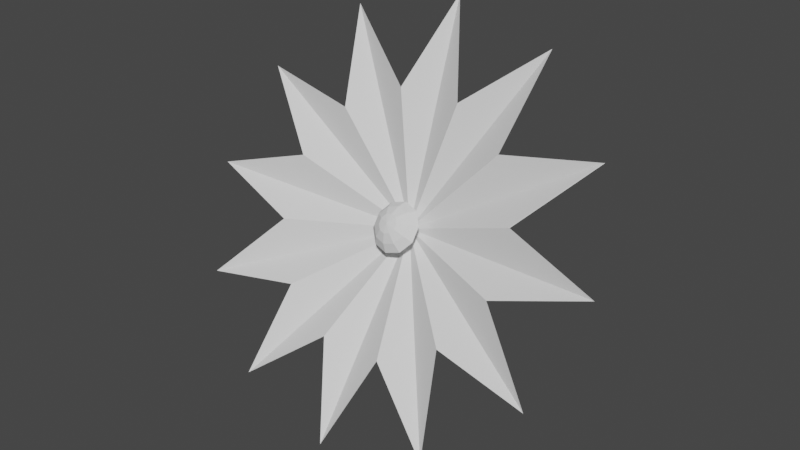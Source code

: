 # Source: Flower_Model.blend  (saved by Blender 3.5.10; exported with 4.5.12 LTS)
import bpy
from mathutils import Matrix  # noqa: F401  (used for matrix-valued properties, if any)

bpy.ops.wm.read_factory_settings(use_empty=True)
scene = bpy.context.scene
scene.name = 'Scene'

# ---- collections
col_collection = bpy.data.collections.new('Collection'); scene.collection.children.link(col_collection)

# ---- world
world_world = bpy.data.worlds.new('World'); scene.world = world_world
world_world.use_nodes = True; world_world.node_tree.nodes.clear()
_N = world_world.node_tree.nodes; _L = world_world.node_tree.links
n0 = _N.new('ShaderNodeOutputWorld'); n0.name = 'World Output'; n0.location = (300, 300)
n1 = _N.new('ShaderNodeBackground'); n1.name = 'Background'; n1.location = (10, 300)
n1.inputs[0].default_value = (0.05088, 0.05088, 0.05088, 1.0)
_L.new(n1.outputs[0], n0.inputs[0])
n0.is_active_output = True
world_world.color = (0.05088, 0.05088, 0.05088)
world_world.use_sun_shadow = False
world_world.sun_shadow_jitter_overblur = 0.0

# ---- meshes
me_circle = bpy.data.meshes.new('Circle')
me_circle.from_pydata([(-0.0004742, 0.0008415, 0.01672), (0.0, 0.1, 0.0), (-0.05, 0.0866, 0.0), (-0.0866, 0.05, 0.0), (-0.1, 0.0, 0.0), (-0.0866, -0.05, 0.0), (-0.05, -0.0866, 0.0), (0.0, -0.1, 0.0), (0.05, -0.0866, 0.0), (0.0866, -0.05, 0.0), (0.1, 0.0, 0.0), (0.0866, 0.05, 0.0), (0.05, 0.0866, 0.0), (-0.04117, 0.04117, 0.0), (-0.01507, 0.05624, 0.0), (0.01507, 0.05624, 0.0), (0.04117, 0.04117, 0.0), (0.05624, 0.01507, 0.0), (0.05624, -0.01507, 0.0), (0.04117, -0.04117, 0.0), (0.01507, -0.05624, 0.0), (-0.01507, -0.05624, 0.0), (-0.04117, -0.04117, 0.0), (-0.05624, -0.01507, 0.0), (-0.05624, 0.01507, 0.0), (0.08593, -0.04963, -9.155e-05), (0.05557, -0.0147, -9.155e-05)], [], [(0, 12, 15), (0, 1, 14), (0, 3, 24), (0, 4, 23), (0, 5, 22), (0, 6, 21), (0, 7, 20), (0, 8, 19), (0, 9, 18), (0, 10, 17), (0, 11, 16), (0, 2, 13), (3, 0, 13), (2, 0, 14), (1, 0, 15), (12, 0, 16), (11, 0, 17), (10, 0, 18), (9, 0, 19), (8, 0, 20), (7, 0, 21), (6, 0, 22), (5, 0, 23), (4, 0, 24), (18, 9, 25, 26)])
_uv = me_circle.uv_layers.new(name='UVMap')
_uv.uv.foreach_set('vector', [0.3164, 0.7227, 0.4436, 0.943, 0.3548, 0.8658, 0.3164, 0.7227, 0.3164, 0.9771, 0.2781, 0.8658, 0.3164, 0.7227, 0.09606, 0.8499, 0.1733, 0.761, 0.3164, 0.7227, 0.06197, 0.7227, 0.1733, 0.6843, 0.3164, 0.7227, 0.09606, 0.5954, 0.2116, 0.6179, 0.3164, 0.7227, 0.1892, 0.5023, 0.2781, 0.5796, 0.3164, 0.7227, 0.3164, 0.4682, 0.3548, 0.5796, 0.3164, 0.7227, 0.4436, 0.5023, 0.4212, 0.6179, 0.3164, 0.7227, 0.5368, 0.5954, 0.4595, 0.6843, 0.3164, 0.7227, 0.5708, 0.7227, 0.4595, 0.761, 0.3164, 0.7227, 0.5368, 0.8499, 0.4212, 0.8274, 0.3164, 0.7227, 0.1892, 0.943, 0.2116, 0.8274, 0.09606, 0.8499, 0.3164, 0.7227, 0.2116, 0.8274, 0.1892, 0.943, 0.3164, 0.7227, 0.2781, 0.8658, 0.3164, 0.9771, 0.3164, 0.7227, 0.3548, 0.8658, 0.4436, 0.943, 0.3164, 0.7227, 0.4212, 0.8274, 0.5368, 0.8499, 0.3164, 0.7227, 0.4595, 0.761, 0.5708, 0.7227, 0.3164, 0.7227, 0.4595, 0.6843, 0.5368, 0.5954, 0.3164, 0.7227, 0.4212, 0.6179, 0.4436, 0.5023, 0.3164, 0.7227, 0.3548, 0.5796, 0.3164, 0.4682, 0.3164, 0.7227, 0.2781, 0.5796, 0.1892, 0.5023, 0.3164, 0.7227, 0.2116, 0.6179, 0.09606, 0.5954, 0.3164, 0.7227, 0.1733, 0.6843, 0.06197, 0.7227, 0.3164, 0.7227, 0.1733, 0.761, 0.7812, 0.4246, 0.933, 0.25, 0.933, 0.25, 0.7812, 0.4246])
me_circle.update()
me_sphere = bpy.data.meshes.new('Sphere')
me_sphere.from_pydata([(-0.0007019, -0.002833, 0.0002765), (0.009986, 0.01374, -0.01234), (0.007255, 0.009986, -0.01699), (0.003814, 0.00525, -0.01997), (-0.0007019, -0.002833, 0.0002765), (0.01616, 0.00525, -0.01234), (0.01174, 0.003814, -0.01699), (0.006172, 0.002005, -0.01997), (-0.0007019, -0.002833, 0.0002765), (0.01616, -0.00525, -0.01234), (0.01174, -0.003814, -0.01699), (0.006172, -0.002005, -0.01997), (-0.0007019, -0.002833, 0.0002765), (0.009986, -0.01374, -0.01234), (0.007255, -0.009986, -0.01699), (0.003814, -0.00525, -0.01997), (-0.0007019, -0.002833, 0.0002765), (0.0, -0.01699, -0.01234), (0.0, -0.01234, -0.01699), (2.328e-10, -0.006489, -0.01997), (-0.0007019, -0.002833, 0.0002765), (-0.009986, -0.01374, -0.01234), (-0.007255, -0.009986, -0.01699), (-0.003814, -0.00525, -0.01997), (0.0, 0.0, -0.021), (-0.0007019, -0.002833, 0.0002765), (-0.01616, -0.00525, -0.01234), (-0.01174, -0.003814, -0.01699), (-0.006172, -0.002005, -0.01997), (-0.0007019, -0.002833, 0.0002765), (-0.01616, 0.00525, -0.01234), (-0.01174, 0.003814, -0.01699), (-0.006172, 0.002005, -0.01997), (-0.0007019, -0.002833, 0.0002765), (-0.009986, 0.01374, -0.01234), (-0.007255, 0.009986, -0.01699), (-0.003814, 0.00525, -0.01997), (-0.0007019, -0.002833, 0.0002765), (-1.863e-09, 0.01699, -0.01234), (0.0, 0.01234, -0.01699), (-6.985e-10, 0.006489, -0.01997)], [], [(40, 39, 2, 3), (24, 40, 3), (38, 37, 0, 1), (39, 38, 1, 2), (3, 2, 6, 7), (24, 3, 7), (1, 0, 4, 5), (2, 1, 5, 6), (7, 6, 10, 11), (24, 7, 11), (5, 4, 8, 9), (6, 5, 9, 10), (10, 9, 13, 14), (11, 10, 14, 15), (24, 11, 15), (9, 8, 12, 13), (13, 12, 16, 17), (14, 13, 17, 18), (15, 14, 18, 19), (24, 15, 19), (24, 19, 23), (17, 16, 20, 21), (18, 17, 21, 22), (19, 18, 22, 23), (24, 23, 28), (21, 20, 25, 26), (22, 21, 26, 27), (23, 22, 27, 28), (28, 27, 31, 32), (24, 28, 32), (26, 25, 29, 30), (27, 26, 30, 31), (31, 30, 34, 35), (32, 31, 35, 36), (24, 32, 36), (30, 29, 33, 34), (35, 34, 38, 39), (36, 35, 39, 40), (24, 36, 40), (34, 33, 37, 38)])
_uv = me_sphere.uv_layers.new(name='UVMap')
_uv.uv.foreach_set('vector', [0.7, 0.1, 0.7, 0.2, 0.6, 0.2, 0.6, 0.1, 0.65, 0.0, 0.7, 0.1, 0.6, 0.1, 0.7, 0.3, 0.7, 0.4, 0.6, 0.4, 0.6, 0.3, 0.7, 0.2, 0.7, 0.3, 0.6, 0.3, 0.6, 0.2, 0.6, 0.1, 0.6, 0.2, 0.5, 0.2, 0.5, 0.1, 0.55, 0.0, 0.6, 0.1, 0.5, 0.1, 0.6, 0.3, 0.6, 0.4, 0.5, 0.4, 0.5, 0.3, 0.6, 0.2, 0.6, 0.3, 0.5, 0.3, 0.5, 0.2, 0.5, 0.1, 0.5, 0.2, 0.4, 0.2, 0.4, 0.1, 0.45, 0.0, 0.5, 0.1, 0.4, 0.1, 0.5, 0.3, 0.5, 0.4, 0.4, 0.4, 0.4, 0.3, 0.5, 0.2, 0.5, 0.3, 0.4, 0.3, 0.4, 0.2, 0.4, 0.2, 0.4, 0.3, 0.3, 0.3, 0.3, 0.2, 0.4, 0.1, 0.4, 0.2, 0.3, 0.2, 0.3, 0.1, 0.35, 0.0, 0.4, 0.1, 0.3, 0.1, 0.4, 0.3, 0.4, 0.4, 0.3, 0.4, 0.3, 0.3, 0.3, 0.3, 0.3, 0.4, 0.2, 0.4, 0.2, 0.3, 0.3, 0.2, 0.3, 0.3, 0.2, 0.3, 0.2, 0.2, 0.3, 0.1, 0.3, 0.2, 0.2, 0.2, 0.2, 0.1, 0.25, 0.0, 0.3, 0.1, 0.2, 0.1, 0.15, 0.0, 0.2, 0.1, 0.1, 0.1, 0.2, 0.3, 0.2, 0.4, 0.1, 0.4, 0.1, 0.3, 0.2, 0.2, 0.2, 0.3, 0.1, 0.3, 0.1, 0.2, 0.2, 0.1, 0.2, 0.2, 0.1, 0.2, 0.1, 0.1, 0.05, 0.0, 0.1, 0.1, 0.0, 0.1, 0.1, 0.3, 0.1, 0.4, 0.0, 0.4, 0.0, 0.3, 0.1, 0.2, 0.1, 0.3, 0.0, 0.3, 0.0, 0.2, 0.1, 0.1, 0.1, 0.2, 0.0, 0.2, 0.0, 0.1, 1.0, 0.1, 1.0, 0.2, 0.9, 0.2, 0.9, 0.1, 0.95, 0.0, 1.0, 0.1, 0.9, 0.1, 1.0, 0.3, 1.0, 0.4, 0.9, 0.4, 0.9, 0.3, 1.0, 0.2, 1.0, 0.3, 0.9, 0.3, 0.9, 0.2, 0.9, 0.2, 0.9, 0.3, 0.8, 0.3, 0.8, 0.2, 0.9, 0.1, 0.9, 0.2, 0.8, 0.2, 0.8, 0.1, 0.85, 0.0, 0.9, 0.1, 0.8, 0.1, 0.9, 0.3, 0.9, 0.4, 0.8, 0.4, 0.8, 0.3, 0.8, 0.2, 0.8, 0.3, 0.7, 0.3, 0.7, 0.2, 0.8, 0.1, 0.8, 0.2, 0.7, 0.2, 0.7, 0.1, 0.75, 0.0, 0.8, 0.1, 0.7, 0.1, 0.8, 0.3, 0.8, 0.4, 0.7, 0.4, 0.7, 0.3])
me_sphere.update()

# ---- objects
ob_circle = bpy.data.objects.new('Circle', me_circle)
ob_sphere = bpy.data.objects.new('Sphere', me_sphere)

# ---- transforms, parenting, visibility, modifiers, constraints
ob_circle.location = (0.0, -0.01465, 0.0)
ob_circle.rotation_euler = (-2.052, -0.0, 0.0)
ob_sphere.location = (0.0, -0.001557, -0.009943)
ob_sphere.rotation_euler = (-2.195, -0.0, 0.0)
ob_sphere.scale = (0.6756, 0.6933, 0.8549)

# ---- collection membership
col_collection.objects.link(ob_circle)
col_collection.objects.link(ob_sphere)

# ---- scene / render settings (as saved in the file)
scene.frame_start = 1; scene.frame_end = 250; scene.frame_set(1)
scene.render.engine = 'BLENDER_EEVEE_NEXT'
scene.cycles.sampling_pattern = 'TABULATED_SOBOL'
scene.view_settings.view_transform = 'Filmic'
bpy.context.view_layer.update()

# ---- added for rendering (the .blend has no active camera and no usable light): camera, sun
cam_auto = bpy.data.cameras.new('AutoCamera')
cam_auto.lens = 50.0
cam_auto.sensor_width = 36.0
cam_auto.clip_end = 1000.0
ob_auto_camera = bpy.data.objects.new('AutoCamera', cam_auto)
scene.collection.objects.link(ob_auto_camera)
ob_auto_camera.location = (0.271017, -0.3325, 0.212964)
ob_auto_camera.rotation_euler = (1.09748, -7.21219e-08, 0.694738)
scene.camera = ob_auto_camera
light_auto_sun = bpy.data.lights.new('AutoSun', 'SUN')
light_auto_sun.energy = 3.0
light_auto_sun.angle = 0.0523599
ob_auto_sun = bpy.data.objects.new('AutoSun', light_auto_sun)
scene.collection.objects.link(ob_auto_sun)
ob_auto_sun.rotation_euler = (0.872665, 0.174533, 0.523599)
bpy.context.view_layer.update()
